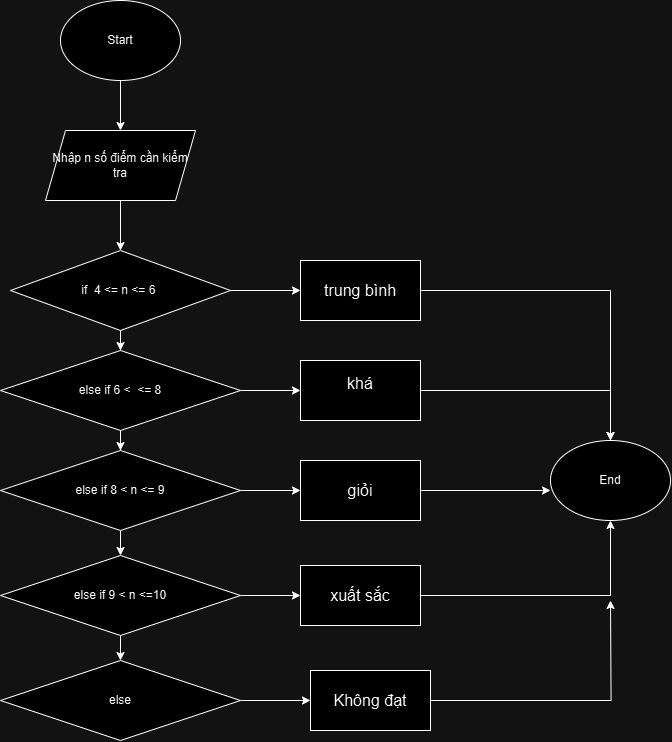

The diagram above was exported from draw.io. Its source (the exported page's mxGraphModel, read from the mxfile embedded in the PNG):
<mxGraphModel dx="1500" dy="796" grid="1" gridSize="10" guides="1" tooltips="1" connect="1" arrows="1" fold="1" page="1" pageScale="1" pageWidth="827" pageHeight="1169" math="0" shadow="0">
  <root>
    <mxCell id="WIyWlLk6GJQsqaUBKTNV-0" />
    <mxCell id="WIyWlLk6GJQsqaUBKTNV-1" parent="WIyWlLk6GJQsqaUBKTNV-0" />
    <mxCell id="ijBbGtm984x50p3ClM27-14" value="" style="edgeStyle=orthogonalEdgeStyle;rounded=0;orthogonalLoop=1;jettySize=auto;html=1;" edge="1" parent="WIyWlLk6GJQsqaUBKTNV-1" source="ijBbGtm984x50p3ClM27-15" target="ijBbGtm984x50p3ClM27-18">
      <mxGeometry relative="1" as="geometry" />
    </mxCell>
    <mxCell id="ijBbGtm984x50p3ClM27-15" value="Start" style="ellipse;whiteSpace=wrap;html=1;" vertex="1" parent="WIyWlLk6GJQsqaUBKTNV-1">
      <mxGeometry x="320" y="30" width="120" height="80" as="geometry" />
    </mxCell>
    <mxCell id="ijBbGtm984x50p3ClM27-16" value="End" style="ellipse;whiteSpace=wrap;html=1;" vertex="1" parent="WIyWlLk6GJQsqaUBKTNV-1">
      <mxGeometry x="810" y="470" width="120" height="80" as="geometry" />
    </mxCell>
    <mxCell id="ijBbGtm984x50p3ClM27-17" value="" style="edgeStyle=orthogonalEdgeStyle;rounded=0;orthogonalLoop=1;jettySize=auto;html=1;" edge="1" parent="WIyWlLk6GJQsqaUBKTNV-1" source="ijBbGtm984x50p3ClM27-18" target="ijBbGtm984x50p3ClM27-23">
      <mxGeometry relative="1" as="geometry" />
    </mxCell>
    <mxCell id="ijBbGtm984x50p3ClM27-18" value="Nhập n số điểm cần kiểm tra" style="shape=parallelogram;perimeter=parallelogramPerimeter;whiteSpace=wrap;html=1;fixedSize=1;" vertex="1" parent="WIyWlLk6GJQsqaUBKTNV-1">
      <mxGeometry x="305" y="160" width="150" height="70" as="geometry" />
    </mxCell>
    <mxCell id="ijBbGtm984x50p3ClM27-29" value="" style="edgeStyle=orthogonalEdgeStyle;rounded=0;orthogonalLoop=1;jettySize=auto;html=1;" edge="1" parent="WIyWlLk6GJQsqaUBKTNV-1" source="ijBbGtm984x50p3ClM27-23" target="ijBbGtm984x50p3ClM27-28">
      <mxGeometry relative="1" as="geometry" />
    </mxCell>
    <mxCell id="ijBbGtm984x50p3ClM27-40" value="" style="edgeStyle=orthogonalEdgeStyle;rounded=0;orthogonalLoop=1;jettySize=auto;html=1;" edge="1" parent="WIyWlLk6GJQsqaUBKTNV-1" source="ijBbGtm984x50p3ClM27-23" target="ijBbGtm984x50p3ClM27-39">
      <mxGeometry relative="1" as="geometry" />
    </mxCell>
    <mxCell id="ijBbGtm984x50p3ClM27-23" value="if&amp;nbsp;&lt;span style=&quot;font-family: Roboto, sans-serif; text-align: left; white-space-collapse: preserve; background-color: rgb(255, 255, 255);&quot;&gt; 4 &amp;lt;= n &amp;lt;= 6&lt;/span&gt;&amp;nbsp;" style="rhombus;whiteSpace=wrap;html=1;" vertex="1" parent="WIyWlLk6GJQsqaUBKTNV-1">
      <mxGeometry x="270" y="280" width="220" height="80" as="geometry" />
    </mxCell>
    <mxCell id="ijBbGtm984x50p3ClM27-31" value="" style="edgeStyle=orthogonalEdgeStyle;rounded=0;orthogonalLoop=1;jettySize=auto;html=1;" edge="1" parent="WIyWlLk6GJQsqaUBKTNV-1" source="ijBbGtm984x50p3ClM27-28" target="ijBbGtm984x50p3ClM27-30">
      <mxGeometry relative="1" as="geometry" />
    </mxCell>
    <mxCell id="ijBbGtm984x50p3ClM27-43" value="" style="edgeStyle=orthogonalEdgeStyle;rounded=0;orthogonalLoop=1;jettySize=auto;html=1;" edge="1" parent="WIyWlLk6GJQsqaUBKTNV-1" source="ijBbGtm984x50p3ClM27-28" target="ijBbGtm984x50p3ClM27-42">
      <mxGeometry relative="1" as="geometry" />
    </mxCell>
    <mxCell id="ijBbGtm984x50p3ClM27-28" value="else if&amp;nbsp;&lt;span style=&quot;font-family: Roboto, sans-serif; text-align: left; white-space-collapse: preserve; background-color: rgb(255, 255, 255);&quot;&gt;6 &amp;lt;  &amp;lt;= 8&lt;/span&gt;" style="rhombus;whiteSpace=wrap;html=1;" vertex="1" parent="WIyWlLk6GJQsqaUBKTNV-1">
      <mxGeometry x="260" y="380" width="240" height="80" as="geometry" />
    </mxCell>
    <mxCell id="ijBbGtm984x50p3ClM27-33" value="" style="edgeStyle=orthogonalEdgeStyle;rounded=0;orthogonalLoop=1;jettySize=auto;html=1;" edge="1" parent="WIyWlLk6GJQsqaUBKTNV-1" source="ijBbGtm984x50p3ClM27-30" target="ijBbGtm984x50p3ClM27-32">
      <mxGeometry relative="1" as="geometry" />
    </mxCell>
    <mxCell id="ijBbGtm984x50p3ClM27-45" value="" style="edgeStyle=orthogonalEdgeStyle;rounded=0;orthogonalLoop=1;jettySize=auto;html=1;" edge="1" parent="WIyWlLk6GJQsqaUBKTNV-1" source="ijBbGtm984x50p3ClM27-30" target="ijBbGtm984x50p3ClM27-44">
      <mxGeometry relative="1" as="geometry" />
    </mxCell>
    <mxCell id="ijBbGtm984x50p3ClM27-30" value="&lt;span style=&quot;font-family: Roboto, sans-serif; text-align: left; white-space-collapse: preserve; background-color: rgb(255, 255, 255);&quot;&gt;else if 8 &amp;lt; n &amp;lt;= 9&lt;/span&gt;" style="rhombus;whiteSpace=wrap;html=1;" vertex="1" parent="WIyWlLk6GJQsqaUBKTNV-1">
      <mxGeometry x="260" y="480" width="240" height="80" as="geometry" />
    </mxCell>
    <mxCell id="ijBbGtm984x50p3ClM27-47" value="" style="edgeStyle=orthogonalEdgeStyle;rounded=0;orthogonalLoop=1;jettySize=auto;html=1;" edge="1" parent="WIyWlLk6GJQsqaUBKTNV-1" source="ijBbGtm984x50p3ClM27-32" target="ijBbGtm984x50p3ClM27-46">
      <mxGeometry relative="1" as="geometry" />
    </mxCell>
    <mxCell id="ijBbGtm984x50p3ClM27-48" value="" style="edgeStyle=orthogonalEdgeStyle;rounded=0;orthogonalLoop=1;jettySize=auto;html=1;" edge="1" parent="WIyWlLk6GJQsqaUBKTNV-1" source="ijBbGtm984x50p3ClM27-32" target="ijBbGtm984x50p3ClM27-37">
      <mxGeometry relative="1" as="geometry" />
    </mxCell>
    <mxCell id="ijBbGtm984x50p3ClM27-32" value="&lt;span style=&quot;font-family: Roboto, sans-serif; text-align: left; white-space-collapse: preserve; background-color: rgb(255, 255, 255);&quot;&gt;else if 9 &amp;lt; n &amp;lt;=10&lt;/span&gt;" style="rhombus;whiteSpace=wrap;html=1;" vertex="1" parent="WIyWlLk6GJQsqaUBKTNV-1">
      <mxGeometry x="260" y="585" width="240" height="80" as="geometry" />
    </mxCell>
    <mxCell id="ijBbGtm984x50p3ClM27-50" value="" style="edgeStyle=orthogonalEdgeStyle;rounded=0;orthogonalLoop=1;jettySize=auto;html=1;" edge="1" parent="WIyWlLk6GJQsqaUBKTNV-1" source="ijBbGtm984x50p3ClM27-37" target="ijBbGtm984x50p3ClM27-49">
      <mxGeometry relative="1" as="geometry" />
    </mxCell>
    <mxCell id="ijBbGtm984x50p3ClM27-37" value="&lt;div style=&quot;text-align: left;&quot;&gt;&lt;font face=&quot;Roboto, sans-serif&quot;&gt;&lt;span style=&quot;white-space-collapse: preserve; background-color: rgb(255, 255, 255);&quot;&gt;else&lt;/span&gt;&lt;/font&gt;&lt;/div&gt;" style="rhombus;whiteSpace=wrap;html=1;" vertex="1" parent="WIyWlLk6GJQsqaUBKTNV-1">
      <mxGeometry x="260" y="690" width="240" height="80" as="geometry" />
    </mxCell>
    <mxCell id="ijBbGtm984x50p3ClM27-51" style="edgeStyle=orthogonalEdgeStyle;rounded=0;orthogonalLoop=1;jettySize=auto;html=1;entryX=0.5;entryY=0;entryDx=0;entryDy=0;" edge="1" parent="WIyWlLk6GJQsqaUBKTNV-1" source="ijBbGtm984x50p3ClM27-39" target="ijBbGtm984x50p3ClM27-16">
      <mxGeometry relative="1" as="geometry" />
    </mxCell>
    <mxCell id="ijBbGtm984x50p3ClM27-39" value="&lt;span style=&quot;font-family: Roboto, sans-serif; font-size: 16px; text-align: left; white-space-collapse: preserve; background-color: rgb(255, 255, 255);&quot;&gt;trung bình&lt;/span&gt;" style="whiteSpace=wrap;html=1;" vertex="1" parent="WIyWlLk6GJQsqaUBKTNV-1">
      <mxGeometry x="560" y="290" width="120" height="60" as="geometry" />
    </mxCell>
    <mxCell id="ijBbGtm984x50p3ClM27-52" style="edgeStyle=orthogonalEdgeStyle;rounded=0;orthogonalLoop=1;jettySize=auto;html=1;" edge="1" parent="WIyWlLk6GJQsqaUBKTNV-1" source="ijBbGtm984x50p3ClM27-42" target="ijBbGtm984x50p3ClM27-16">
      <mxGeometry relative="1" as="geometry" />
    </mxCell>
    <mxCell id="ijBbGtm984x50p3ClM27-42" value="&#10;&lt;span style=&quot;color: rgb(0, 0, 0); font-family: Roboto, sans-serif; font-size: 16px; font-style: normal; font-variant-ligatures: normal; font-variant-caps: normal; font-weight: 400; letter-spacing: normal; orphans: 2; text-align: left; text-indent: 0px; text-transform: none; widows: 2; word-spacing: 0px; -webkit-text-stroke-width: 0px; white-space: pre-wrap; background-color: rgb(255, 255, 255); text-decoration-thickness: initial; text-decoration-style: initial; text-decoration-color: initial; display: inline !important; float: none;&quot;&gt;khá&lt;/span&gt;&#10;&#10;" style="whiteSpace=wrap;html=1;" vertex="1" parent="WIyWlLk6GJQsqaUBKTNV-1">
      <mxGeometry x="560" y="390" width="120" height="60" as="geometry" />
    </mxCell>
    <mxCell id="ijBbGtm984x50p3ClM27-44" value="&lt;font style=&quot;font-size: 16px;&quot;&gt;giỏi&lt;/font&gt;" style="whiteSpace=wrap;html=1;" vertex="1" parent="WIyWlLk6GJQsqaUBKTNV-1">
      <mxGeometry x="560" y="490" width="120" height="60" as="geometry" />
    </mxCell>
    <mxCell id="ijBbGtm984x50p3ClM27-54" style="edgeStyle=orthogonalEdgeStyle;rounded=0;orthogonalLoop=1;jettySize=auto;html=1;entryX=0.5;entryY=1;entryDx=0;entryDy=0;" edge="1" parent="WIyWlLk6GJQsqaUBKTNV-1" source="ijBbGtm984x50p3ClM27-46" target="ijBbGtm984x50p3ClM27-16">
      <mxGeometry relative="1" as="geometry" />
    </mxCell>
    <mxCell id="ijBbGtm984x50p3ClM27-46" value="&lt;font style=&quot;font-size: 16px;&quot;&gt;xuất sắc&lt;/font&gt;" style="whiteSpace=wrap;html=1;" vertex="1" parent="WIyWlLk6GJQsqaUBKTNV-1">
      <mxGeometry x="560" y="595" width="120" height="60" as="geometry" />
    </mxCell>
    <mxCell id="ijBbGtm984x50p3ClM27-55" style="edgeStyle=orthogonalEdgeStyle;rounded=0;orthogonalLoop=1;jettySize=auto;html=1;" edge="1" parent="WIyWlLk6GJQsqaUBKTNV-1" source="ijBbGtm984x50p3ClM27-49">
      <mxGeometry relative="1" as="geometry">
        <mxPoint x="870" y="630" as="targetPoint" />
      </mxGeometry>
    </mxCell>
    <mxCell id="ijBbGtm984x50p3ClM27-49" value="&lt;font style=&quot;font-size: 16px;&quot;&gt;Không đạt&lt;/font&gt;" style="whiteSpace=wrap;html=1;" vertex="1" parent="WIyWlLk6GJQsqaUBKTNV-1">
      <mxGeometry x="570" y="700" width="120" height="60" as="geometry" />
    </mxCell>
    <mxCell id="ijBbGtm984x50p3ClM27-53" style="edgeStyle=orthogonalEdgeStyle;rounded=0;orthogonalLoop=1;jettySize=auto;html=1;entryX=0;entryY=0.625;entryDx=0;entryDy=0;entryPerimeter=0;" edge="1" parent="WIyWlLk6GJQsqaUBKTNV-1" source="ijBbGtm984x50p3ClM27-44" target="ijBbGtm984x50p3ClM27-16">
      <mxGeometry relative="1" as="geometry" />
    </mxCell>
  </root>
</mxGraphModel>